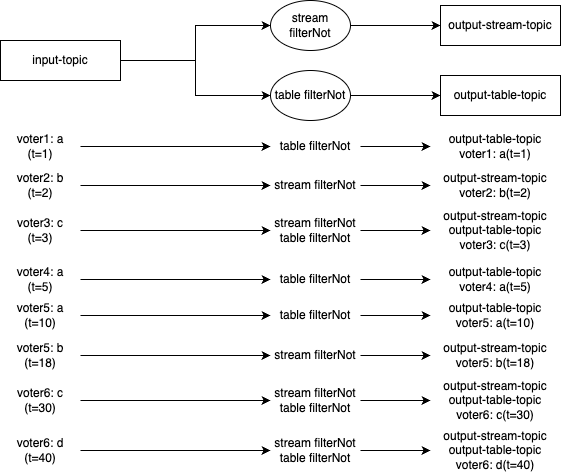

The diagram above was exported from draw.io. Its source (the exported page's mxGraphModel, read from the mxfile embedded in the PNG):
<mxGraphModel dx="552" dy="1047" grid="1" gridSize="10" guides="1" tooltips="1" connect="1" arrows="1" fold="1" page="1" pageScale="1" pageWidth="1169" pageHeight="827" math="0" shadow="0">
  <root>
    <mxCell id="0" />
    <mxCell id="1" parent="0" />
    <mxCell id="pKS4B4EWEE2jMQGI_RAB-51" style="edgeStyle=orthogonalEdgeStyle;rounded=0;orthogonalLoop=1;jettySize=auto;html=1;entryX=0;entryY=0.5;entryDx=0;entryDy=0;strokeColor=#000000;fontColor=#000000;" parent="1" source="pKS4B4EWEE2jMQGI_RAB-52" target="pKS4B4EWEE2jMQGI_RAB-54" edge="1">
      <mxGeometry relative="1" as="geometry" />
    </mxCell>
    <mxCell id="UVN9ZvTIUVG2hzxVgpi9-2" style="edgeStyle=orthogonalEdgeStyle;rounded=0;orthogonalLoop=1;jettySize=auto;html=1;entryX=0;entryY=0.5;entryDx=0;entryDy=0;" parent="1" source="pKS4B4EWEE2jMQGI_RAB-52" target="UVN9ZvTIUVG2hzxVgpi9-1" edge="1">
      <mxGeometry relative="1" as="geometry" />
    </mxCell>
    <mxCell id="pKS4B4EWEE2jMQGI_RAB-52" value="&lt;div&gt;&lt;font&gt;input-topic&lt;/font&gt;&lt;/div&gt;" style="rounded=0;whiteSpace=wrap;html=1;strokeColor=#000000;fontColor=#000000;" parent="1" vertex="1">
      <mxGeometry x="80" y="160" width="120" height="40" as="geometry" />
    </mxCell>
    <mxCell id="UVN9ZvTIUVG2hzxVgpi9-4" style="edgeStyle=orthogonalEdgeStyle;rounded=0;orthogonalLoop=1;jettySize=auto;html=1;entryX=0;entryY=0.5;entryDx=0;entryDy=0;" parent="1" source="pKS4B4EWEE2jMQGI_RAB-54" target="cnL0BJFdg0d7fFRK8mFJ-2" edge="1">
      <mxGeometry relative="1" as="geometry" />
    </mxCell>
    <mxCell id="pKS4B4EWEE2jMQGI_RAB-54" value="table filterNot" style="ellipse;whiteSpace=wrap;html=1;strokeColor=#000000;fontColor=#000000;" parent="1" vertex="1">
      <mxGeometry x="350" y="190" width="80" height="50" as="geometry" />
    </mxCell>
    <mxCell id="pKS4B4EWEE2jMQGI_RAB-55" value="&lt;font&gt;output-stream-topic&lt;/font&gt;" style="rounded=0;whiteSpace=wrap;html=1;strokeColor=#000000;fontColor=#000000;" parent="1" vertex="1">
      <mxGeometry x="520" y="125" width="120" height="40" as="geometry" />
    </mxCell>
    <mxCell id="cnL0BJFdg0d7fFRK8mFJ-2" value="output-table-topic" style="rounded=0;whiteSpace=wrap;html=1;strokeColor=#000000;fontColor=#000000;" parent="1" vertex="1">
      <mxGeometry x="520" y="195" width="120" height="40" as="geometry" />
    </mxCell>
    <mxCell id="UVN9ZvTIUVG2hzxVgpi9-3" style="edgeStyle=orthogonalEdgeStyle;rounded=0;orthogonalLoop=1;jettySize=auto;html=1;entryX=0;entryY=0.5;entryDx=0;entryDy=0;" parent="1" source="UVN9ZvTIUVG2hzxVgpi9-1" target="pKS4B4EWEE2jMQGI_RAB-55" edge="1">
      <mxGeometry relative="1" as="geometry" />
    </mxCell>
    <mxCell id="UVN9ZvTIUVG2hzxVgpi9-1" value="stream filterNot" style="ellipse;whiteSpace=wrap;html=1;strokeColor=#000000;fontColor=#000000;" parent="1" vertex="1">
      <mxGeometry x="350" y="120" width="80" height="50" as="geometry" />
    </mxCell>
    <mxCell id="Bi6lJuceC_sSA9WiSDit-1" style="edgeStyle=orthogonalEdgeStyle;rounded=0;orthogonalLoop=1;jettySize=auto;html=1;entryX=0;entryY=0.5;entryDx=0;entryDy=0;" parent="1" source="Bi6lJuceC_sSA9WiSDit-2" target="Bi6lJuceC_sSA9WiSDit-4" edge="1">
      <mxGeometry relative="1" as="geometry" />
    </mxCell>
    <mxCell id="Bi6lJuceC_sSA9WiSDit-2" value="voter1: a&lt;div&gt;(t=1)&lt;/div&gt;" style="text;html=1;align=center;verticalAlign=middle;whiteSpace=wrap;rounded=0;fontColor=#000000;" parent="1" vertex="1">
      <mxGeometry x="80" y="251" width="80" height="30" as="geometry" />
    </mxCell>
    <mxCell id="Bi6lJuceC_sSA9WiSDit-3" style="edgeStyle=orthogonalEdgeStyle;rounded=0;orthogonalLoop=1;jettySize=auto;html=1;" parent="1" source="Bi6lJuceC_sSA9WiSDit-4" target="Bi6lJuceC_sSA9WiSDit-5" edge="1">
      <mxGeometry relative="1" as="geometry" />
    </mxCell>
    <mxCell id="Bi6lJuceC_sSA9WiSDit-4" value="table filterNot" style="text;html=1;align=center;verticalAlign=middle;whiteSpace=wrap;rounded=0;fontColor=#000000;" parent="1" vertex="1">
      <mxGeometry x="350" y="251" width="90" height="30" as="geometry" />
    </mxCell>
    <mxCell id="Bi6lJuceC_sSA9WiSDit-5" value="&lt;div&gt;output-table-topic&lt;br&gt;&lt;/div&gt;voter1: a&lt;span style=&quot;background-color: initial;&quot;&gt;(t=1)&lt;/span&gt;" style="text;html=1;align=center;verticalAlign=middle;whiteSpace=wrap;rounded=0;fontColor=#000000;" parent="1" vertex="1">
      <mxGeometry x="510" y="251" width="130" height="30" as="geometry" />
    </mxCell>
    <mxCell id="Bi6lJuceC_sSA9WiSDit-6" style="edgeStyle=orthogonalEdgeStyle;rounded=0;orthogonalLoop=1;jettySize=auto;html=1;entryX=0;entryY=0.5;entryDx=0;entryDy=0;" parent="1" source="Bi6lJuceC_sSA9WiSDit-7" target="Bi6lJuceC_sSA9WiSDit-9" edge="1">
      <mxGeometry relative="1" as="geometry" />
    </mxCell>
    <mxCell id="Bi6lJuceC_sSA9WiSDit-7" value="voter2: b&lt;div&gt;(t=2)&lt;/div&gt;" style="text;html=1;align=center;verticalAlign=middle;whiteSpace=wrap;rounded=0;fontColor=#000000;" parent="1" vertex="1">
      <mxGeometry x="80" y="290" width="80" height="30" as="geometry" />
    </mxCell>
    <mxCell id="Bi6lJuceC_sSA9WiSDit-8" style="edgeStyle=orthogonalEdgeStyle;rounded=0;orthogonalLoop=1;jettySize=auto;html=1;entryX=0;entryY=0.5;entryDx=0;entryDy=0;" parent="1" source="Bi6lJuceC_sSA9WiSDit-9" target="Bi6lJuceC_sSA9WiSDit-10" edge="1">
      <mxGeometry relative="1" as="geometry" />
    </mxCell>
    <mxCell id="Bi6lJuceC_sSA9WiSDit-9" value="stream filterNot" style="text;html=1;align=center;verticalAlign=middle;whiteSpace=wrap;rounded=0;fontColor=#000000;" parent="1" vertex="1">
      <mxGeometry x="350" y="290" width="90" height="30" as="geometry" />
    </mxCell>
    <mxCell id="Bi6lJuceC_sSA9WiSDit-10" value="&lt;div&gt;output-stream-topic&lt;br&gt;&lt;/div&gt;voter2: b&lt;span style=&quot;background-color: initial;&quot;&gt;(t=2)&lt;/span&gt;" style="text;html=1;align=center;verticalAlign=middle;whiteSpace=wrap;rounded=0;fontColor=#000000;" parent="1" vertex="1">
      <mxGeometry x="510" y="290" width="130" height="30" as="geometry" />
    </mxCell>
    <mxCell id="Bi6lJuceC_sSA9WiSDit-11" style="edgeStyle=orthogonalEdgeStyle;rounded=0;orthogonalLoop=1;jettySize=auto;html=1;entryX=0;entryY=0.5;entryDx=0;entryDy=0;" parent="1" source="Bi6lJuceC_sSA9WiSDit-12" target="Bi6lJuceC_sSA9WiSDit-14" edge="1">
      <mxGeometry relative="1" as="geometry" />
    </mxCell>
    <mxCell id="Bi6lJuceC_sSA9WiSDit-12" value="voter3: c&lt;div&gt;(t=3)&lt;/div&gt;" style="text;html=1;align=center;verticalAlign=middle;whiteSpace=wrap;rounded=0;fontColor=#000000;" parent="1" vertex="1">
      <mxGeometry x="80" y="335" width="80" height="30" as="geometry" />
    </mxCell>
    <mxCell id="Bi6lJuceC_sSA9WiSDit-13" style="edgeStyle=orthogonalEdgeStyle;rounded=0;orthogonalLoop=1;jettySize=auto;html=1;" parent="1" source="Bi6lJuceC_sSA9WiSDit-14" target="Bi6lJuceC_sSA9WiSDit-15" edge="1">
      <mxGeometry relative="1" as="geometry" />
    </mxCell>
    <mxCell id="Bi6lJuceC_sSA9WiSDit-14" value="stream filterNot&lt;div&gt;table filterNot&lt;/div&gt;" style="text;html=1;align=center;verticalAlign=middle;whiteSpace=wrap;rounded=0;fontColor=#000000;" parent="1" vertex="1">
      <mxGeometry x="350" y="335" width="90" height="30" as="geometry" />
    </mxCell>
    <mxCell id="Bi6lJuceC_sSA9WiSDit-15" value="&lt;div&gt;output-stream-topic&lt;br&gt;&lt;/div&gt;&lt;div&gt;output-table-topic&lt;/div&gt;voter3: c&lt;span style=&quot;background-color: initial;&quot;&gt;(t=3)&lt;/span&gt;" style="text;html=1;align=center;verticalAlign=middle;whiteSpace=wrap;rounded=0;fontColor=#000000;" parent="1" vertex="1">
      <mxGeometry x="510" y="330" width="130" height="40" as="geometry" />
    </mxCell>
    <mxCell id="Bi6lJuceC_sSA9WiSDit-16" style="edgeStyle=orthogonalEdgeStyle;rounded=0;orthogonalLoop=1;jettySize=auto;html=1;entryX=0;entryY=0.5;entryDx=0;entryDy=0;" parent="1" source="Bi6lJuceC_sSA9WiSDit-17" target="Bi6lJuceC_sSA9WiSDit-19" edge="1">
      <mxGeometry relative="1" as="geometry" />
    </mxCell>
    <mxCell id="Bi6lJuceC_sSA9WiSDit-17" value="voter4: a&lt;div&gt;(t=5)&lt;/div&gt;" style="text;html=1;align=center;verticalAlign=middle;whiteSpace=wrap;rounded=0;fontColor=#000000;" parent="1" vertex="1">
      <mxGeometry x="80" y="384" width="80" height="30" as="geometry" />
    </mxCell>
    <mxCell id="Bi6lJuceC_sSA9WiSDit-18" style="edgeStyle=orthogonalEdgeStyle;rounded=0;orthogonalLoop=1;jettySize=auto;html=1;" parent="1" source="Bi6lJuceC_sSA9WiSDit-19" target="Bi6lJuceC_sSA9WiSDit-20" edge="1">
      <mxGeometry relative="1" as="geometry" />
    </mxCell>
    <mxCell id="Bi6lJuceC_sSA9WiSDit-19" value="table filterNot" style="text;html=1;align=center;verticalAlign=middle;whiteSpace=wrap;rounded=0;fontColor=#000000;" parent="1" vertex="1">
      <mxGeometry x="350" y="384" width="90" height="30" as="geometry" />
    </mxCell>
    <mxCell id="Bi6lJuceC_sSA9WiSDit-20" value="&lt;div&gt;output-table-topic&lt;br&gt;&lt;/div&gt;voter4: a&lt;span style=&quot;background-color: initial;&quot;&gt;(t=5&lt;/span&gt;&lt;span style=&quot;color: rgba(0, 0, 0, 0); font-family: monospace; font-size: 0px; text-align: start; text-wrap: nowrap;&quot;&gt;%3CmxGraphModel%3E%3Croot%3E%3CmxCell%20id%3D%220%22%2F%3E%3CmxCell%20id%3D%221%22%20parent%3D%220%22%2F%3E%3CmxCell%20id%3D%222%22%20style%3D%22edgeStyle%3DorthogonalEdgeStyle%3Brounded%3D0%3BorthogonalLoop%3D1%3BjettySize%3Dauto%3Bhtml%3D1%3BentryX%3D0%3BentryY%3D0.5%3BentryDx%3D0%3BentryDy%3D0%3B%22%20edge%3D%221%22%20source%3D%223%22%20target%3D%225%22%20parent%3D%221%22%3E%3CmxGeometry%20relative%3D%221%22%20as%3D%22geometry%22%2F%3E%3C%2FmxCell%3E%3CmxCell%20id%3D%223%22%20value%3D%22voter3%3A%20c%26lt%3Bdiv%26gt%3B(t%3D3)%26lt%3B%2Fdiv%26gt%3B%22%20style%3D%22text%3Bhtml%3D1%3Balign%3Dcenter%3BverticalAlign%3Dmiddle%3BwhiteSpace%3Dwrap%3Brounded%3D0%3BfontColor%3D%23000000%3B%22%20vertex%3D%221%22%20parent%3D%221%22%3E%3CmxGeometry%20x%3D%2280%22%20y%3D%22330%22%20width%3D%2280%22%20height%3D%2230%22%20as%3D%22geometry%22%2F%3E%3C%2FmxCell%3E%3CmxCell%20id%3D%224%22%20style%3D%22edgeStyle%3DorthogonalEdgeStyle%3Brounded%3D0%3BorthogonalLoop%3D1%3BjettySize%3Dauto%3Bhtml%3D1%3B%22%20edge%3D%221%22%20source%3D%225%22%20target%3D%226%22%20parent%3D%221%22%3E%3CmxGeometry%20relative%3D%221%22%20as%3D%22geometry%22%2F%3E%3C%2FmxCell%3E%3CmxCell%20id%3D%225%22%20value%3D%22branch-other%22%20style%3D%22text%3Bhtml%3D1%3Balign%3Dcenter%3BverticalAlign%3Dmiddle%3BwhiteSpace%3Dwrap%3Brounded%3D0%3BfontColor%3D%23000000%3B%22%20vertex%3D%221%22%20parent%3D%221%22%3E%3CmxGeometry%20x%3D%22350%22%20y%3D%22330%22%20width%3D%2280%22%20height%3D%2230%22%20as%3D%22geometry%22%2F%3E%3C%2FmxCell%3E%3CmxCell%20id%3D%226%22%20value%3D%22%26lt%3Bdiv%26gt%3Boutput-other-topic%26lt%3Bbr%26gt%3B%26lt%3B%2Fdiv%26gt%3Bvoter3%3A%20c%26lt%3Bspan%20style%3D%26quot%3Bbackground-color%3A%20initial%3B%26quot%3B%26gt%3B(t%3D3)%26lt%3B%2Fspan%26gt%3B%22%20style%3D%22text%3Bhtml%3D1%3Balign%3Dcenter%3BverticalAlign%3Dmiddle%3BwhiteSpace%3Dwrap%3Brounded%3D0%3BfontColor%3D%23000000%3B%22%20vertex%3D%221%22%20parent%3D%221%22%3E%3CmxGeometry%20x%3D%22510%22%20y%3D%22330%22%20width%3D%22130%22%20height%3D%2230%22%20as%3D%22geometry%22%2F%3E%3C%2FmxCell%3E%3C%2Froot%3E%3C%2FmxGraphModel%3E&lt;/span&gt;&lt;span style=&quot;background-color: initial;&quot;&gt;)&lt;/span&gt;" style="text;html=1;align=center;verticalAlign=middle;whiteSpace=wrap;rounded=0;fontColor=#000000;" parent="1" vertex="1">
      <mxGeometry x="510" y="384" width="130" height="30" as="geometry" />
    </mxCell>
    <mxCell id="Bi6lJuceC_sSA9WiSDit-21" style="edgeStyle=orthogonalEdgeStyle;rounded=0;orthogonalLoop=1;jettySize=auto;html=1;entryX=0;entryY=0.5;entryDx=0;entryDy=0;" parent="1" source="Bi6lJuceC_sSA9WiSDit-22" target="Bi6lJuceC_sSA9WiSDit-24" edge="1">
      <mxGeometry relative="1" as="geometry" />
    </mxCell>
    <mxCell id="Bi6lJuceC_sSA9WiSDit-22" value="voter5: a&lt;div&gt;(t=10)&lt;/div&gt;" style="text;html=1;align=center;verticalAlign=middle;whiteSpace=wrap;rounded=0;fontColor=#000000;" parent="1" vertex="1">
      <mxGeometry x="80" y="420" width="80" height="30" as="geometry" />
    </mxCell>
    <mxCell id="Bi6lJuceC_sSA9WiSDit-23" style="edgeStyle=orthogonalEdgeStyle;rounded=0;orthogonalLoop=1;jettySize=auto;html=1;" parent="1" source="Bi6lJuceC_sSA9WiSDit-24" target="Bi6lJuceC_sSA9WiSDit-25" edge="1">
      <mxGeometry relative="1" as="geometry" />
    </mxCell>
    <mxCell id="Bi6lJuceC_sSA9WiSDit-24" value="table filterNot" style="text;html=1;align=center;verticalAlign=middle;whiteSpace=wrap;rounded=0;fontColor=#000000;" parent="1" vertex="1">
      <mxGeometry x="350" y="420" width="90" height="30" as="geometry" />
    </mxCell>
    <mxCell id="Bi6lJuceC_sSA9WiSDit-25" value="&lt;div&gt;output-table-topic&lt;br&gt;&lt;/div&gt;voter5: a&lt;span style=&quot;background-color: initial;&quot;&gt;(t=10)&lt;/span&gt;" style="text;html=1;align=center;verticalAlign=middle;whiteSpace=wrap;rounded=0;fontColor=#000000;" parent="1" vertex="1">
      <mxGeometry x="510" y="420" width="130" height="30" as="geometry" />
    </mxCell>
    <mxCell id="Bi6lJuceC_sSA9WiSDit-26" style="edgeStyle=orthogonalEdgeStyle;rounded=0;orthogonalLoop=1;jettySize=auto;html=1;entryX=0;entryY=0.5;entryDx=0;entryDy=0;" parent="1" source="Bi6lJuceC_sSA9WiSDit-27" target="Bi6lJuceC_sSA9WiSDit-29" edge="1">
      <mxGeometry relative="1" as="geometry" />
    </mxCell>
    <mxCell id="Bi6lJuceC_sSA9WiSDit-27" value="voter5: b&lt;div&gt;(t=18)&lt;/div&gt;" style="text;html=1;align=center;verticalAlign=middle;whiteSpace=wrap;rounded=0;fontColor=#000000;" parent="1" vertex="1">
      <mxGeometry x="80" y="460" width="80" height="30" as="geometry" />
    </mxCell>
    <mxCell id="Bi6lJuceC_sSA9WiSDit-28" style="edgeStyle=orthogonalEdgeStyle;rounded=0;orthogonalLoop=1;jettySize=auto;html=1;" parent="1" source="Bi6lJuceC_sSA9WiSDit-29" target="Bi6lJuceC_sSA9WiSDit-30" edge="1">
      <mxGeometry relative="1" as="geometry" />
    </mxCell>
    <mxCell id="Bi6lJuceC_sSA9WiSDit-29" value="stream filterNot" style="text;html=1;align=center;verticalAlign=middle;whiteSpace=wrap;rounded=0;fontColor=#000000;" parent="1" vertex="1">
      <mxGeometry x="350" y="460" width="90" height="30" as="geometry" />
    </mxCell>
    <mxCell id="Bi6lJuceC_sSA9WiSDit-30" value="&lt;div&gt;output-stream-topic&lt;br&gt;&lt;/div&gt;voter5: b&lt;span style=&quot;background-color: initial;&quot;&gt;(t=18)&lt;/span&gt;" style="text;html=1;align=center;verticalAlign=middle;whiteSpace=wrap;rounded=0;fontColor=#000000;" parent="1" vertex="1">
      <mxGeometry x="510" y="460" width="130" height="30" as="geometry" />
    </mxCell>
    <mxCell id="Bi6lJuceC_sSA9WiSDit-31" style="edgeStyle=orthogonalEdgeStyle;rounded=0;orthogonalLoop=1;jettySize=auto;html=1;entryX=0;entryY=0.5;entryDx=0;entryDy=0;" parent="1" source="Bi6lJuceC_sSA9WiSDit-32" target="Bi6lJuceC_sSA9WiSDit-34" edge="1">
      <mxGeometry relative="1" as="geometry" />
    </mxCell>
    <mxCell id="Bi6lJuceC_sSA9WiSDit-32" value="voter6: c&lt;div&gt;(t=30)&lt;/div&gt;" style="text;html=1;align=center;verticalAlign=middle;whiteSpace=wrap;rounded=0;fontColor=#000000;" parent="1" vertex="1">
      <mxGeometry x="80" y="505" width="80" height="30" as="geometry" />
    </mxCell>
    <mxCell id="Bi6lJuceC_sSA9WiSDit-33" style="edgeStyle=orthogonalEdgeStyle;rounded=0;orthogonalLoop=1;jettySize=auto;html=1;" parent="1" source="Bi6lJuceC_sSA9WiSDit-34" target="Bi6lJuceC_sSA9WiSDit-35" edge="1">
      <mxGeometry relative="1" as="geometry" />
    </mxCell>
    <mxCell id="Bi6lJuceC_sSA9WiSDit-34" value="stream filterNot&lt;div&gt;table filterNot&lt;/div&gt;" style="text;html=1;align=center;verticalAlign=middle;whiteSpace=wrap;rounded=0;fontColor=#000000;" parent="1" vertex="1">
      <mxGeometry x="350" y="505" width="90" height="30" as="geometry" />
    </mxCell>
    <mxCell id="Bi6lJuceC_sSA9WiSDit-35" value="&lt;div&gt;output-stream-topic&lt;br&gt;&lt;/div&gt;&lt;div&gt;output-table-topic&lt;/div&gt;voter6: c&lt;span style=&quot;background-color: initial;&quot;&gt;(t=30)&lt;/span&gt;" style="text;html=1;align=center;verticalAlign=middle;whiteSpace=wrap;rounded=0;fontColor=#000000;" parent="1" vertex="1">
      <mxGeometry x="510" y="500" width="130" height="40" as="geometry" />
    </mxCell>
    <mxCell id="Bi6lJuceC_sSA9WiSDit-36" style="edgeStyle=orthogonalEdgeStyle;rounded=0;orthogonalLoop=1;jettySize=auto;html=1;entryX=0;entryY=0.5;entryDx=0;entryDy=0;" parent="1" source="Bi6lJuceC_sSA9WiSDit-37" target="Bi6lJuceC_sSA9WiSDit-39" edge="1">
      <mxGeometry relative="1" as="geometry" />
    </mxCell>
    <mxCell id="Bi6lJuceC_sSA9WiSDit-37" value="voter6: d&lt;div&gt;(t=40)&lt;/div&gt;" style="text;html=1;align=center;verticalAlign=middle;whiteSpace=wrap;rounded=0;fontColor=#000000;" parent="1" vertex="1">
      <mxGeometry x="80" y="555" width="80" height="30" as="geometry" />
    </mxCell>
    <mxCell id="Bi6lJuceC_sSA9WiSDit-38" style="edgeStyle=orthogonalEdgeStyle;rounded=0;orthogonalLoop=1;jettySize=auto;html=1;" parent="1" source="Bi6lJuceC_sSA9WiSDit-39" target="Bi6lJuceC_sSA9WiSDit-40" edge="1">
      <mxGeometry relative="1" as="geometry" />
    </mxCell>
    <mxCell id="Bi6lJuceC_sSA9WiSDit-39" value="stream filterNot&lt;div&gt;table filterNot&lt;/div&gt;" style="text;html=1;align=center;verticalAlign=middle;whiteSpace=wrap;rounded=0;fontColor=#000000;" parent="1" vertex="1">
      <mxGeometry x="350" y="555" width="90" height="30" as="geometry" />
    </mxCell>
    <mxCell id="Bi6lJuceC_sSA9WiSDit-40" value="&lt;div&gt;output-stream-topic&lt;br&gt;&lt;/div&gt;&lt;div&gt;output-table-topic&lt;/div&gt;voter6: d&lt;span style=&quot;background-color: initial;&quot;&gt;(t=40)&lt;/span&gt;" style="text;html=1;align=center;verticalAlign=middle;whiteSpace=wrap;rounded=0;fontColor=#000000;" parent="1" vertex="1">
      <mxGeometry x="510" y="550" width="130" height="40" as="geometry" />
    </mxCell>
  </root>
</mxGraphModel>